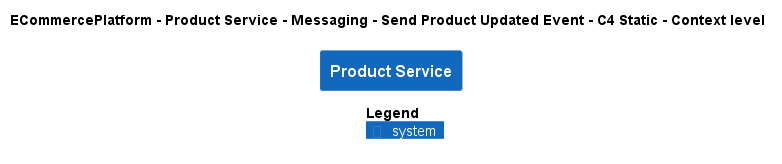

The diagram above was rendered by PlantUML. Its source (embedded in the PNG):
@startuml
!pragma layout smetana
!include ..\..\..\..\..\..\..\.c4s\C4_Context.puml

AddElementTag("c4interflow:lifecycle:new", $bgColor=green, $fontColor=#ffffff, $borderColor=green, $shadowing="False")
AddElementTag("c4interflow:lifecycle:changed", $bgColor=orange, $fontColor=#ffffff, $borderColor=orange, $shadowing="False")
AddElementTag("c4interflow:lifecycle:removed", $bgColor=red, $fontColor=#ffffff, $borderColor=red, $shadowing="False")

AddRelTag("c4interflow:lifecycle:new", $textColor=green, $lineColor=green)
AddRelTag("c4interflow:lifecycle:changed", $textColor=orange, $lineColor=orange)
AddRelTag("c4interflow:lifecycle:removed", $textColor=red, $lineColor=red)

SHOW_PERSON_PORTRAIT()
LAYOUT_TOP_DOWN()

skinparam linetype polyline

title ECommercePlatform - Product Service - Messaging - Send Product Updated Event - C4 Static - Context level

System(ECommercePlatform.SoftwareSystems.ProductService, "Product Service", "")



SHOW_LEGEND()
@enduml